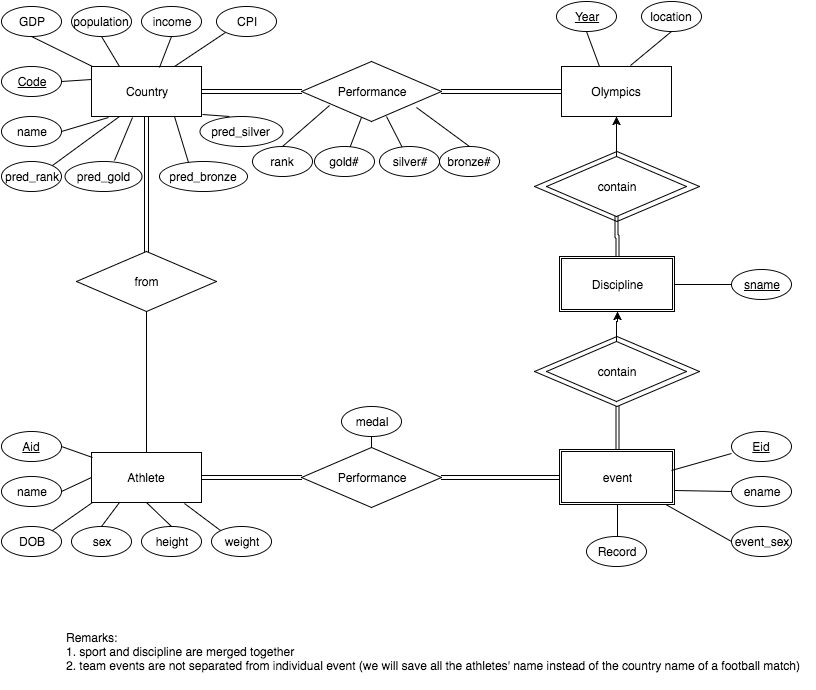

The diagram above was exported from draw.io. Its source (the exported page's mxGraphModel, read from the mxfile embedded in the PNG):
<mxGraphModel dx="950" dy="554" grid="1" gridSize="10" guides="1" tooltips="1" connect="1" arrows="1" fold="1" page="1" pageScale="1" pageWidth="850" pageHeight="1100" background="#ffffff" math="0" shadow="0">
  <root>
    <mxCell id="0" />
    <mxCell id="1" parent="0" />
    <mxCell id="2" value="Country" style="whiteSpace=wrap;html=1;rounded=0;fillColor=none;gradientColor=none;" parent="1" vertex="1">
      <mxGeometry x="100" y="80" width="110" height="50" as="geometry" />
    </mxCell>
    <mxCell id="76" value="" style="edgeStyle=orthogonalEdgeStyle;shape=link;rounded=0;html=1;jettySize=auto;orthogonalLoop=1;entryX=0;entryY=0.5;" parent="1" source="3" target="13" edge="1">
      <mxGeometry relative="1" as="geometry">
        <mxPoint x="260" y="491" as="targetPoint" />
        <Array as="points" />
      </mxGeometry>
    </mxCell>
    <mxCell id="3" value="Athlete" style="whiteSpace=wrap;html=1;rounded=0;fillColor=none;gradientColor=none;" parent="1" vertex="1">
      <mxGeometry x="100" y="466" width="110" height="50" as="geometry" />
    </mxCell>
    <mxCell id="6" value="Olympics" style="whiteSpace=wrap;html=1;rounded=0;fillColor=none;gradientColor=none;" parent="1" vertex="1">
      <mxGeometry x="570" y="80" width="110" height="50" as="geometry" />
    </mxCell>
    <mxCell id="10" value="Performance" style="rhombus;whiteSpace=wrap;html=1;rounded=0;fillColor=none;gradientColor=none;" parent="1" vertex="1">
      <mxGeometry x="310" y="75" width="140" height="60" as="geometry" />
    </mxCell>
    <mxCell id="12" value="from" style="rhombus;whiteSpace=wrap;html=1;rounded=0;fillColor=none;gradientColor=none;" parent="1" vertex="1">
      <mxGeometry x="85" y="265" width="140" height="60" as="geometry" />
    </mxCell>
    <mxCell id="13" value="Performance" style="rhombus;whiteSpace=wrap;html=1;rounded=0;fillColor=none;gradientColor=none;" parent="1" vertex="1">
      <mxGeometry x="310" y="461" width="140" height="60" as="geometry" />
    </mxCell>
    <mxCell id="19" value="GDP" style="ellipse;whiteSpace=wrap;html=1;rounded=0;fillColor=none;gradientColor=none;" parent="1" vertex="1">
      <mxGeometry x="10" y="20" width="60" height="30" as="geometry" />
    </mxCell>
    <mxCell id="20" value="name" style="ellipse;whiteSpace=wrap;html=1;rounded=0;fillColor=none;gradientColor=none;" parent="1" vertex="1">
      <mxGeometry x="10" y="130" width="60" height="30" as="geometry" />
    </mxCell>
    <mxCell id="21" value="&lt;u&gt;Code&lt;/u&gt;" style="ellipse;whiteSpace=wrap;html=1;rounded=0;fillColor=none;gradientColor=none;" parent="1" vertex="1">
      <mxGeometry x="10" y="80" width="60" height="30" as="geometry" />
    </mxCell>
    <mxCell id="22" value="income" style="ellipse;whiteSpace=wrap;html=1;rounded=0;fillColor=none;gradientColor=none;" parent="1" vertex="1">
      <mxGeometry x="150" y="20" width="60" height="30" as="geometry" />
    </mxCell>
    <mxCell id="23" value="population" style="ellipse;whiteSpace=wrap;html=1;rounded=0;fillColor=none;gradientColor=none;" parent="1" vertex="1">
      <mxGeometry x="80" y="20" width="60" height="30" as="geometry" />
    </mxCell>
    <mxCell id="25" value="CPI" style="ellipse;whiteSpace=wrap;html=1;rounded=0;fillColor=none;gradientColor=none;" parent="1" vertex="1">
      <mxGeometry x="225" y="20" width="60" height="30" as="geometry" />
    </mxCell>
    <mxCell id="26" value="" style="endArrow=none;html=1;entryX=0.009;entryY=0;entryPerimeter=0;exitX=0.5;exitY=1;" parent="1" source="19" target="2" edge="1">
      <mxGeometry width="50" height="50" relative="1" as="geometry">
        <mxPoint x="10" y="60" as="sourcePoint" />
        <mxPoint x="60" y="10" as="targetPoint" />
      </mxGeometry>
    </mxCell>
    <mxCell id="27" value="" style="endArrow=none;html=1;entryX=0;entryY=0.25;exitX=1;exitY=0.5;" parent="1" source="21" target="2" edge="1">
      <mxGeometry x="50" y="60" width="50" height="50" as="geometry">
        <mxPoint x="50" y="60" as="sourcePoint" />
        <mxPoint x="108" y="92" as="targetPoint" />
      </mxGeometry>
    </mxCell>
    <mxCell id="29" value="" style="endArrow=none;html=1;entryX=0.155;entryY=1.02;entryPerimeter=0;exitX=1;exitY=0.5;" parent="1" source="20" target="2" edge="1">
      <mxGeometry x="52" y="130" width="50" height="50" as="geometry">
        <mxPoint x="52" y="130" as="sourcePoint" />
        <mxPoint x="110" y="162" as="targetPoint" />
      </mxGeometry>
    </mxCell>
    <mxCell id="30" value="" style="endArrow=none;html=1;entryX=0.75;entryY=0;exitX=0;exitY=1;" parent="1" source="25" target="2" edge="1">
      <mxGeometry x="80" y="90" width="50" height="50" as="geometry">
        <mxPoint x="80" y="90" as="sourcePoint" />
        <mxPoint x="138" y="122" as="targetPoint" />
      </mxGeometry>
    </mxCell>
    <mxCell id="31" value="" style="endArrow=none;html=1;entryX=0.618;entryY=0.02;entryPerimeter=0;exitX=0.5;exitY=1;" parent="1" source="22" target="2" edge="1">
      <mxGeometry x="90" y="100" width="50" height="50" as="geometry">
        <mxPoint x="90" y="100" as="sourcePoint" />
        <mxPoint x="148" y="132" as="targetPoint" />
      </mxGeometry>
    </mxCell>
    <mxCell id="32" value="" style="endArrow=none;html=1;entryX=0.25;entryY=0;exitX=0.5;exitY=1;" parent="1" source="23" target="2" edge="1">
      <mxGeometry x="100" y="110" width="50" height="50" as="geometry">
        <mxPoint x="100" y="110" as="sourcePoint" />
        <mxPoint x="158" y="142" as="targetPoint" />
      </mxGeometry>
    </mxCell>
    <mxCell id="33" value="location" style="ellipse;whiteSpace=wrap;html=1;rounded=0;fillColor=none;gradientColor=none;" parent="1" vertex="1">
      <mxGeometry x="650" y="15" width="60" height="30" as="geometry" />
    </mxCell>
    <mxCell id="34" value="&lt;u&gt;Year&lt;/u&gt;" style="ellipse;whiteSpace=wrap;html=1;rounded=0;fillColor=none;gradientColor=none;" parent="1" vertex="1">
      <mxGeometry x="565" y="15" width="60" height="30" as="geometry" />
    </mxCell>
    <mxCell id="41" value="event_sex" style="ellipse;whiteSpace=wrap;html=1;rounded=0;fillColor=none;gradientColor=none;" parent="1" vertex="1">
      <mxGeometry x="740" y="540" width="60" height="30" as="geometry" />
    </mxCell>
    <mxCell id="42" value="ename" style="ellipse;whiteSpace=wrap;html=1;rounded=0;fillColor=none;gradientColor=none;" parent="1" vertex="1">
      <mxGeometry x="740" y="490" width="60" height="30" as="geometry" />
    </mxCell>
    <mxCell id="43" value="&lt;u&gt;Eid&lt;/u&gt;" style="ellipse;whiteSpace=wrap;html=1;rounded=0;fillColor=none;gradientColor=none;" parent="1" vertex="1">
      <mxGeometry x="740" y="445" width="60" height="30" as="geometry" />
    </mxCell>
    <mxCell id="46" value="&lt;u&gt;sname&lt;/u&gt;" style="ellipse;whiteSpace=wrap;html=1;rounded=0;fillColor=none;gradientColor=none;" parent="1" vertex="1">
      <mxGeometry x="740" y="283" width="60" height="30" as="geometry" />
    </mxCell>
    <mxCell id="47" value="height" style="ellipse;whiteSpace=wrap;html=1;rounded=0;fillColor=none;gradientColor=none;" parent="1" vertex="1">
      <mxGeometry x="150" y="540" width="60" height="30" as="geometry" />
    </mxCell>
    <mxCell id="48" value="sex" style="ellipse;whiteSpace=wrap;html=1;rounded=0;fillColor=none;gradientColor=none;" parent="1" vertex="1">
      <mxGeometry x="80" y="540" width="60" height="30" as="geometry" />
    </mxCell>
    <mxCell id="49" value="&lt;u&gt;Aid&lt;/u&gt;" style="ellipse;whiteSpace=wrap;html=1;rounded=0;fillColor=none;gradientColor=none;" parent="1" vertex="1">
      <mxGeometry x="10" y="445" width="60" height="30" as="geometry" />
    </mxCell>
    <mxCell id="50" value="name" style="ellipse;whiteSpace=wrap;html=1;rounded=0;fillColor=none;gradientColor=none;" parent="1" vertex="1">
      <mxGeometry x="10" y="490" width="60" height="30" as="geometry" />
    </mxCell>
    <mxCell id="51" value="DOB" style="ellipse;whiteSpace=wrap;html=1;rounded=0;fillColor=none;gradientColor=none;" parent="1" vertex="1">
      <mxGeometry x="10" y="540" width="60" height="30" as="geometry" />
    </mxCell>
    <mxCell id="52" value="weight" style="ellipse;whiteSpace=wrap;html=1;rounded=0;fillColor=none;gradientColor=none;" parent="1" vertex="1">
      <mxGeometry x="220" y="540" width="60" height="30" as="geometry" />
    </mxCell>
    <mxCell id="54" value="event" style="shape=ext;double=1;whiteSpace=wrap;html=1;rounded=0;fillColor=none;gradientColor=none;" parent="1" vertex="1">
      <mxGeometry x="568" y="463" width="115" height="55" as="geometry" />
    </mxCell>
    <mxCell id="55" value="Discipline" style="shape=ext;double=1;whiteSpace=wrap;html=1;rounded=0;fillColor=none;gradientColor=none;" parent="1" vertex="1">
      <mxGeometry x="568" y="270" width="115" height="55" as="geometry" />
    </mxCell>
    <mxCell id="57" value="" style="group" parent="1" vertex="1" connectable="0">
      <mxGeometry x="543" y="165" width="165" height="70" as="geometry" />
    </mxCell>
    <mxCell id="56" value="" style="rhombus;whiteSpace=wrap;html=1;rounded=0;fillColor=none;gradientColor=none;" parent="57" vertex="1">
      <mxGeometry width="165" height="70" as="geometry" />
    </mxCell>
    <mxCell id="16" value="contain" style="rhombus;whiteSpace=wrap;html=1;rounded=0;fillColor=none;gradientColor=none;" parent="57" vertex="1">
      <mxGeometry x="12" y="5" width="140" height="60" as="geometry" />
    </mxCell>
    <mxCell id="58" value="" style="group" parent="1" vertex="1" connectable="0">
      <mxGeometry x="543" y="350" width="165" height="70" as="geometry" />
    </mxCell>
    <mxCell id="59" value="" style="rhombus;whiteSpace=wrap;html=1;rounded=0;fillColor=none;gradientColor=none;" parent="58" vertex="1">
      <mxGeometry width="165" height="70" as="geometry" />
    </mxCell>
    <mxCell id="60" value="contain" style="rhombus;whiteSpace=wrap;html=1;rounded=0;fillColor=none;gradientColor=none;" parent="58" vertex="1">
      <mxGeometry x="12" y="5" width="140" height="60" as="geometry" />
    </mxCell>
    <mxCell id="62" value="" style="edgeStyle=orthogonalEdgeStyle;rounded=0;html=1;jettySize=auto;orthogonalLoop=1;" parent="1" source="16" target="6" edge="1">
      <mxGeometry relative="1" as="geometry" />
    </mxCell>
    <mxCell id="63" value="" style="edgeStyle=orthogonalEdgeStyle;shape=link;rounded=0;html=1;jettySize=auto;orthogonalLoop=1;width=3;" parent="1" source="16" target="55" edge="1">
      <mxGeometry relative="1" as="geometry" />
    </mxCell>
    <mxCell id="66" value="" style="shape=link;html=1;jettySize=auto;orthogonalLoop=1;exitX=0.5;exitY=1;width=3;entryX=0.5;entryY=0;" parent="1" source="59" target="54" edge="1">
      <mxGeometry width="50" height="50" relative="1" as="geometry">
        <mxPoint x="10" y="100" as="sourcePoint" />
        <mxPoint x="622" y="467" as="targetPoint" />
      </mxGeometry>
    </mxCell>
    <mxCell id="72" value="" style="edgeStyle=orthogonalEdgeStyle;rounded=0;html=1;jettySize=auto;orthogonalLoop=1;" parent="1" source="60" target="55" edge="1">
      <mxGeometry relative="1" as="geometry" />
    </mxCell>
    <mxCell id="80" value="" style="shape=link;html=1;jettySize=auto;orthogonalLoop=1;entryX=0;entryY=0.5;exitX=1;exitY=0.5;" parent="1" source="13" target="54" edge="1">
      <mxGeometry width="50" height="50" relative="1" as="geometry">
        <mxPoint x="504" y="399" as="sourcePoint" />
        <mxPoint x="60" y="30" as="targetPoint" />
      </mxGeometry>
    </mxCell>
    <mxCell id="84" value="" style="endArrow=none;html=1;entryX=0.5;entryY=1;exitX=0.5;exitY=0;" parent="1" source="3" target="12" edge="1">
      <mxGeometry width="50" height="50" relative="1" as="geometry">
        <mxPoint x="10" y="80" as="sourcePoint" />
        <mxPoint x="60" y="30" as="targetPoint" />
      </mxGeometry>
    </mxCell>
    <mxCell id="85" value="" style="shape=link;html=1;jettySize=auto;orthogonalLoop=1;entryX=0.5;entryY=1;exitX=0.5;exitY=0;" parent="1" source="12" target="2" edge="1">
      <mxGeometry width="50" height="50" relative="1" as="geometry">
        <mxPoint x="10" y="80" as="sourcePoint" />
        <mxPoint x="60" y="30" as="targetPoint" />
      </mxGeometry>
    </mxCell>
    <mxCell id="87" value="" style="edgeStyle=orthogonalEdgeStyle;shape=link;rounded=0;html=1;jettySize=auto;orthogonalLoop=1;entryX=0;entryY=0.5;exitX=1;exitY=0.5;" parent="1" source="2" target="10" edge="1">
      <mxGeometry x="230" y="511" as="geometry">
        <mxPoint x="230" y="511" as="sourcePoint" />
        <mxPoint x="330" y="511" as="targetPoint" />
        <Array as="points" />
      </mxGeometry>
    </mxCell>
    <mxCell id="89" value="" style="shape=link;html=1;jettySize=auto;orthogonalLoop=1;entryX=1;entryY=0.5;exitX=0;exitY=0.5;" parent="1" source="6" target="10" edge="1">
      <mxGeometry width="50" height="50" relative="1" as="geometry">
        <mxPoint x="10" y="60" as="sourcePoint" />
        <mxPoint x="60" y="10" as="targetPoint" />
      </mxGeometry>
    </mxCell>
    <mxCell id="90" value="" style="endArrow=none;html=1;exitX=0.5;exitY=1;" parent="1" source="34" edge="1">
      <mxGeometry width="50" height="50" relative="1" as="geometry">
        <mxPoint x="10" y="60" as="sourcePoint" />
        <mxPoint x="608" y="80" as="targetPoint" />
      </mxGeometry>
    </mxCell>
    <mxCell id="92" value="" style="endArrow=none;html=1;exitX=0.5;exitY=1;entryX=0.627;entryY=-0.02;entryPerimeter=0;" parent="1" source="33" target="6" edge="1">
      <mxGeometry x="605" y="55" width="50" height="50" as="geometry">
        <mxPoint x="605" y="55" as="sourcePoint" />
        <mxPoint x="618" y="90" as="targetPoint" />
      </mxGeometry>
    </mxCell>
    <mxCell id="93" value="" style="endArrow=none;html=1;entryX=0.009;entryY=0.1;entryPerimeter=0;exitX=1;exitY=0.5;" parent="1" source="49" target="3" edge="1">
      <mxGeometry width="50" height="50" relative="1" as="geometry">
        <mxPoint x="10" y="80" as="sourcePoint" />
        <mxPoint x="60" y="30" as="targetPoint" />
      </mxGeometry>
    </mxCell>
    <mxCell id="94" value="" style="endArrow=none;html=1;entryX=0.009;entryY=1;entryPerimeter=0;exitX=1;exitY=0;" parent="1" source="51" target="3" edge="1">
      <mxGeometry x="80" y="470" width="50" height="50" as="geometry">
        <mxPoint x="80" y="470" as="sourcePoint" />
        <mxPoint x="111" y="481" as="targetPoint" />
      </mxGeometry>
    </mxCell>
    <mxCell id="95" value="" style="endArrow=none;html=1;entryX=0;entryY=0.5;exitX=1;exitY=0.5;" parent="1" source="50" target="3" edge="1">
      <mxGeometry x="90" y="480" width="50" height="50" as="geometry">
        <mxPoint x="90" y="480" as="sourcePoint" />
        <mxPoint x="121" y="491" as="targetPoint" />
      </mxGeometry>
    </mxCell>
    <mxCell id="96" value="" style="endArrow=none;html=1;entryX=0.5;entryY=0;exitX=0.25;exitY=1;" parent="1" source="3" target="48" edge="1">
      <mxGeometry x="100" y="490" width="50" height="50" as="geometry">
        <mxPoint x="120" y="510" as="sourcePoint" />
        <mxPoint x="131" y="501" as="targetPoint" />
      </mxGeometry>
    </mxCell>
    <mxCell id="97" value="" style="endArrow=none;html=1;entryX=0.5;entryY=0;exitX=0.5;exitY=1;" parent="1" source="3" target="47" edge="1">
      <mxGeometry x="140" y="509" width="50" height="50" as="geometry">
        <mxPoint x="150" y="510" as="sourcePoint" />
        <mxPoint x="171" y="520" as="targetPoint" />
      </mxGeometry>
    </mxCell>
    <mxCell id="98" value="" style="endArrow=none;html=1;exitX=0.845;exitY=1.02;exitPerimeter=0;entryX=0;entryY=0;" parent="1" source="3" target="52" edge="1">
      <mxGeometry x="120" y="510" width="50" height="50" as="geometry">
        <mxPoint x="200" y="520" as="sourcePoint" />
        <mxPoint x="235" y="540" as="targetPoint" />
      </mxGeometry>
    </mxCell>
    <mxCell id="99" value="" style="endArrow=none;html=1;entryX=0;entryY=0.5;exitX=1;exitY=0.5;" parent="1" source="55" target="46" edge="1">
      <mxGeometry width="50" height="50" relative="1" as="geometry">
        <mxPoint x="10" y="80" as="sourcePoint" />
        <mxPoint x="60" y="30" as="targetPoint" />
      </mxGeometry>
    </mxCell>
    <mxCell id="104" value="Record" style="ellipse;whiteSpace=wrap;html=1;rounded=0;fillColor=none;gradientColor=none;" parent="1" vertex="1">
      <mxGeometry x="595" y="550" width="60" height="30" as="geometry" />
    </mxCell>
    <mxCell id="105" value="" style="endArrow=none;html=1;entryX=0.5;entryY=1;" parent="1" target="54" edge="1">
      <mxGeometry width="50" height="50" relative="1" as="geometry">
        <mxPoint x="626" y="550" as="sourcePoint" />
        <mxPoint x="60" y="30" as="targetPoint" />
      </mxGeometry>
    </mxCell>
    <mxCell id="106" value="" style="endArrow=none;html=1;entryX=0;entryY=0.5;" parent="1" source="54" target="41" edge="1">
      <mxGeometry x="636" y="528" width="50" height="50" as="geometry">
        <mxPoint x="636" y="560" as="sourcePoint" />
        <mxPoint x="636" y="528" as="targetPoint" />
      </mxGeometry>
    </mxCell>
    <mxCell id="107" value="" style="endArrow=none;html=1;entryX=0;entryY=0.5;exitX=1;exitY=0.75;" parent="1" source="54" target="42" edge="1">
      <mxGeometry x="646" y="538" width="50" height="50" as="geometry">
        <mxPoint x="646" y="570" as="sourcePoint" />
        <mxPoint x="646" y="538" as="targetPoint" />
      </mxGeometry>
    </mxCell>
    <mxCell id="108" value="" style="endArrow=none;html=1;entryX=0;entryY=0.733;entryPerimeter=0;" parent="1" target="43" edge="1">
      <mxGeometry x="656" y="548" width="50" height="50" as="geometry">
        <mxPoint x="680" y="484" as="sourcePoint" />
        <mxPoint x="656" y="548" as="targetPoint" />
      </mxGeometry>
    </mxCell>
    <mxCell id="111" value="Remarks:&lt;div&gt;&lt;span&gt;1. sport and discipline are merged together&lt;/span&gt;&lt;br&gt;&lt;/div&gt;&lt;div&gt;2. team events are not separated from individual event (we will save all the athletes' name instead of the country name of a football match)&lt;/div&gt;&lt;div&gt;&lt;br&gt;&lt;/div&gt;" style="text;html=1;resizable=0;points=[];autosize=1;align=left;verticalAlign=top;spacingTop=-4;" parent="1" vertex="1">
      <mxGeometry x="73" y="642" width="750" height="60" as="geometry" />
    </mxCell>
    <mxCell id="142" value="medal" style="ellipse;whiteSpace=wrap;html=1;rounded=0;fillColor=none;gradientColor=none;" parent="1" vertex="1">
      <mxGeometry x="350" y="420" width="60" height="30" as="geometry" />
    </mxCell>
    <mxCell id="143" value="" style="endArrow=none;html=1;exitX=0.5;exitY=1;entryX=0.5;entryY=0;" parent="1" source="142" target="13" edge="1">
      <mxGeometry x="310" y="320" width="50" height="50" as="geometry">
        <mxPoint x="310" y="346" as="sourcePoint" />
        <mxPoint x="342" y="320" as="targetPoint" />
      </mxGeometry>
    </mxCell>
    <mxCell id="146" value="" style="group" vertex="1" connectable="0" parent="1">
      <mxGeometry x="261" y="160" width="247" height="30" as="geometry" />
    </mxCell>
    <mxCell id="147" value="rank" style="ellipse;whiteSpace=wrap;html=1;rounded=0;fillColor=none;gradientColor=none;" vertex="1" parent="146">
      <mxGeometry width="60" height="30" as="geometry" />
    </mxCell>
    <mxCell id="148" value="gold#" style="ellipse;whiteSpace=wrap;html=1;rounded=0;fillColor=none;gradientColor=none;" vertex="1" parent="146">
      <mxGeometry x="62" width="60" height="30" as="geometry" />
    </mxCell>
    <mxCell id="149" value="silver#" style="ellipse;whiteSpace=wrap;html=1;rounded=0;fillColor=none;gradientColor=none;" vertex="1" parent="146">
      <mxGeometry x="127" width="60" height="30" as="geometry" />
    </mxCell>
    <mxCell id="150" value="bronze#" style="ellipse;whiteSpace=wrap;html=1;rounded=0;fillColor=none;gradientColor=none;" vertex="1" parent="146">
      <mxGeometry x="187" width="60" height="30" as="geometry" />
    </mxCell>
    <mxCell id="152" value="" style="endArrow=none;html=1;exitX=0.5;exitY=0;entryX=0.2;entryY=0.733;entryPerimeter=0;" edge="1" parent="1" source="147" target="10">
      <mxGeometry width="50" height="50" relative="1" as="geometry">
        <mxPoint x="10" y="60" as="sourcePoint" />
        <mxPoint x="340" y="110" as="targetPoint" />
      </mxGeometry>
    </mxCell>
    <mxCell id="153" value="" style="endArrow=none;html=1;" edge="1" parent="1" source="148" target="10">
      <mxGeometry x="301" y="131" width="50" height="50" as="geometry">
        <mxPoint x="301" y="170" as="sourcePoint" />
        <mxPoint x="346" y="131" as="targetPoint" />
      </mxGeometry>
    </mxCell>
    <mxCell id="154" value="" style="endArrow=none;html=1;" edge="1" parent="1" source="149">
      <mxGeometry x="311" y="141" width="50" height="50" as="geometry">
        <mxPoint x="311" y="180" as="sourcePoint" />
        <mxPoint x="395" y="130" as="targetPoint" />
      </mxGeometry>
    </mxCell>
    <mxCell id="155" value="" style="endArrow=none;html=1;entryX=0.821;entryY=0.767;entryPerimeter=0;exitX=0.5;exitY=0;" edge="1" parent="1" source="150" target="10">
      <mxGeometry x="321" y="151" width="50" height="50" as="geometry">
        <mxPoint x="321" y="190" as="sourcePoint" />
        <mxPoint x="366" y="151" as="targetPoint" />
      </mxGeometry>
    </mxCell>
    <mxCell id="123" value="pred_rank" style="ellipse;whiteSpace=wrap;html=1;rounded=0;fillColor=none;gradientColor=none;" parent="1" vertex="1">
      <mxGeometry x="10" y="175" width="60" height="30" as="geometry" />
    </mxCell>
    <mxCell id="124" value="pred_gold" style="ellipse;whiteSpace=wrap;html=1;rounded=0;fillColor=none;gradientColor=none;" parent="1" vertex="1">
      <mxGeometry x="73" y="175" width="77" height="30" as="geometry" />
    </mxCell>
    <mxCell id="125" value="pred_silver" style="ellipse;whiteSpace=wrap;html=1;rounded=0;fillColor=none;gradientColor=none;" parent="1" vertex="1">
      <mxGeometry x="208" y="130" width="83" height="30" as="geometry" />
    </mxCell>
    <mxCell id="126" value="pred_bronze" style="ellipse;whiteSpace=wrap;html=1;rounded=0;fillColor=none;gradientColor=none;" parent="1" vertex="1">
      <mxGeometry x="168" y="175" width="88" height="30" as="geometry" />
    </mxCell>
    <mxCell id="157" value="" style="endArrow=none;html=1;entryX=0.25;entryY=1;exitX=1;exitY=0;" edge="1" parent="1" source="123" target="2">
      <mxGeometry width="50" height="50" relative="1" as="geometry">
        <mxPoint x="10" y="60" as="sourcePoint" />
        <mxPoint x="60" y="10" as="targetPoint" />
      </mxGeometry>
    </mxCell>
    <mxCell id="158" value="" style="endArrow=none;html=1;entryX=0.373;entryY=1.02;exitX=0.649;exitY=-0.033;entryPerimeter=0;exitPerimeter=0;" edge="1" parent="1" source="124" target="2">
      <mxGeometry x="71" y="140" width="50" height="50" as="geometry">
        <mxPoint x="71" y="189" as="sourcePoint" />
        <mxPoint x="138" y="140" as="targetPoint" />
      </mxGeometry>
    </mxCell>
    <mxCell id="159" value="" style="endArrow=none;html=1;entryX=0.75;entryY=1;exitX=0.33;exitY=0.033;exitPerimeter=0;" edge="1" parent="1" source="126" target="2">
      <mxGeometry x="81" y="150" width="50" height="50" as="geometry">
        <mxPoint x="200" y="170" as="sourcePoint" />
        <mxPoint x="148" y="150" as="targetPoint" />
      </mxGeometry>
    </mxCell>
    <mxCell id="160" value="" style="endArrow=none;html=1;entryX=1.009;entryY=0.96;exitX=0.361;exitY=0;entryPerimeter=0;exitPerimeter=0;" edge="1" parent="1" source="125" target="2">
      <mxGeometry x="91" y="160" width="50" height="50" as="geometry">
        <mxPoint x="91" y="209" as="sourcePoint" />
        <mxPoint x="158" y="160" as="targetPoint" />
      </mxGeometry>
    </mxCell>
  </root>
</mxGraphModel>